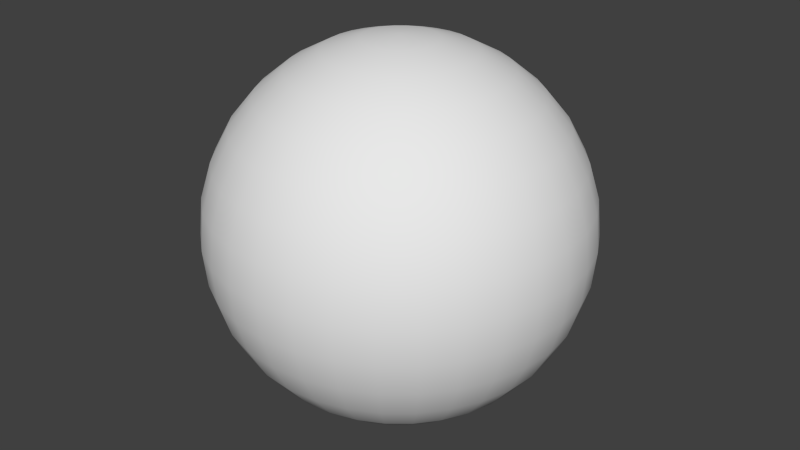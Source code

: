 # Source: HelperSphereSmooth.blend  (saved by Blender 2.75.0; exported with 4.5.12 LTS)
import bpy
from mathutils import Matrix  # noqa: F401  (used for matrix-valued properties, if any)

bpy.ops.wm.read_factory_settings(use_empty=True)
scene = bpy.context.scene
scene.name = 'Helper Sphere Smooth'

# ---- collections
col_collection_1 = bpy.data.collections.new('Collection 1'); scene.collection.children.link(col_collection_1)

# ---- materials (node trees are filled in below, after node groups)
mat_spheremat = bpy.data.materials.new('SphereMat')
mat_spheremat.alpha_threshold = 0.0
mat_spheremat.use_transparent_shadow = False
mat_spheremat.roughness = 0.5

# ---- material node trees

# ---- world
world_world = bpy.data.worlds.new('World'); scene.world = world_world
world_world.color = (0.05088, 0.05088, 0.05088)
world_world.use_sun_shadow = False
world_world.sun_shadow_jitter_overblur = 0.0
world_world.cycles.sampling_method = 'MANUAL'
world_world.cycles.sample_map_resolution = 256

# ---- meshes
me_sphere = bpy.data.meshes.new('Sphere')
me_sphere.from_pydata([(-0.9755, 0.0, 4.904), (-1.913, 0.0, 4.619), (-2.778, 0.0, 4.157), (-3.536, 0.0, 3.536), (-4.157, 0.0, 2.778), (-4.619, 0.0, 1.913), (-4.904, 0.0, 0.9755), (-5.0, 0.0, 3.775e-07), (-4.904, 0.0, -0.9755), (-4.619, 0.0, -1.913), (-4.157, 0.0, -2.778), (-3.536, 0.0, -3.536), (-2.778, 0.0, -4.157), (-1.913, 0.0, -4.619), (-0.9755, 0.0, -4.904), (-0.9567, 0.1903, 4.904), (-1.877, 0.3733, 4.619), (-2.724, 0.5419, 4.157), (-3.468, 0.6897, 3.536), (-4.077, 0.8111, 2.778), (-4.531, 0.9012, 1.913), (-4.81, 0.9567, 0.9755), (-4.904, 0.9755, 3.775e-07), (-4.81, 0.9567, -0.9755), (-4.531, 0.9012, -1.913), (-4.077, 0.8111, -2.778), (-3.468, 0.6897, -3.536), (-2.724, 0.5419, -4.157), (-1.877, 0.3733, -4.619), (-0.9567, 0.1903, -4.904), (-0.9012, 0.3733, 4.904), (-1.768, 0.7322, 4.619), (-2.566, 1.063, 4.157), (-3.266, 1.353, 3.536), (-3.841, 1.591, 2.778), (-4.268, 1.768, 1.913), (-4.531, 1.877, 0.9755), (-4.619, 1.913, 3.775e-07), (-4.531, 1.877, -0.9755), (-4.268, 1.768, -1.913), (-3.841, 1.591, -2.778), (-3.266, 1.353, -3.536), (-2.566, 1.063, -4.157), (-1.768, 0.7322, -4.619), (-0.9012, 0.3733, -4.904), (-0.8111, 0.5419, 4.904), (-1.591, 1.063, 4.619), (-2.31, 1.543, 4.157), (-2.94, 1.964, 3.536), (-3.457, 2.31, 2.778), (-3.841, 2.566, 1.913), (-4.077, 2.724, 0.9755), (-4.157, 2.778, 3.775e-07), (-4.077, 2.724, -0.9755), (-3.841, 2.566, -1.913), (-3.457, 2.31, -2.778), (-2.94, 1.964, -3.536), (-2.31, 1.543, -4.157), (-1.591, 1.063, -4.619), (-0.8111, 0.5419, -4.904), (-0.6897, 0.6897, 4.904), (-1.353, 1.353, 4.619), (-1.964, 1.964, 4.157), (-2.5, 2.5, 3.536), (-2.94, 2.94, 2.778), (-3.266, 3.266, 1.913), (-3.468, 3.468, 0.9755), (-3.536, 3.536, 3.775e-07), (-3.468, 3.468, -0.9755), (-3.266, 3.266, -1.913), (-2.94, 2.94, -2.778), (-2.5, 2.5, -3.536), (-1.964, 1.964, -4.157), (-1.353, 1.353, -4.619), (-0.6897, 0.6897, -4.904), (-0.5419, 0.8111, 4.904), (-1.063, 1.591, 4.619), (-1.543, 2.31, 4.157), (-1.964, 2.94, 3.536), (-2.31, 3.457, 2.778), (-2.566, 3.841, 1.913), (-2.724, 4.077, 0.9755), (-2.778, 4.157, 3.775e-07), (-2.724, 4.077, -0.9755), (-2.566, 3.841, -1.913), (-2.31, 3.457, -2.778), (-1.964, 2.94, -3.536), (-1.543, 2.31, -4.157), (-1.063, 1.591, -4.619), (-0.5419, 0.8111, -4.904), (-0.3733, 0.9012, 4.904), (-0.7322, 1.768, 4.619), (-1.063, 2.566, 4.157), (-1.353, 3.266, 3.536), (-1.591, 3.841, 2.778), (-1.768, 4.268, 1.913), (-1.877, 4.531, 0.9755), (-1.913, 4.619, 3.775e-07), (-1.877, 4.531, -0.9755), (-1.768, 4.268, -1.913), (-1.591, 3.841, -2.778), (-1.353, 3.266, -3.536), (-1.063, 2.566, -4.157), (-0.7322, 1.768, -4.619), (-0.3733, 0.9012, -4.904), (-0.1903, 0.9567, 4.904), (-0.3733, 1.877, 4.619), (-0.5419, 2.724, 4.157), (-0.6897, 3.468, 3.536), (-0.8111, 4.077, 2.778), (-0.9012, 4.531, 1.913), (-0.9567, 4.81, 0.9755), (-0.9754, 4.904, 3.775e-07), (-0.9567, 4.81, -0.9755), (-0.9012, 4.531, -1.913), (-0.8111, 4.077, -2.778), (-0.6897, 3.468, -3.536), (-0.5419, 2.724, -4.157), (-0.3733, 1.877, -4.619), (-0.1903, 0.9567, -4.904), (1.633e-06, 0.9755, 4.904), (1.596e-06, 1.913, 4.619), (1.559e-06, 2.778, 4.157), (1.596e-06, 3.536, 3.536), (1.67e-06, 4.157, 2.778), (1.372e-06, 4.619, 1.913), (1.968e-06, 4.904, 0.9755), (1.894e-06, 5.0, 3.775e-07), (1.968e-06, 4.904, -0.9755), (1.149e-06, 4.619, -1.913), (1.67e-06, 4.157, -2.778), (1.596e-06, 3.536, -3.536), (1.708e-06, 2.778, -4.157), (1.521e-06, 1.913, -4.619), (1.54e-06, 0.9755, -4.904), (0.1903, 0.9567, 4.904), (0.3733, 1.877, 4.619), (0.5419, 2.724, 4.157), (0.6898, 3.468, 3.536), (0.8111, 4.077, 2.778), (0.9012, 4.531, 1.913), (0.9567, 4.81, 0.9755), (0.9755, 4.904, 3.775e-07), (0.9567, 4.81, -0.9755), (0.9012, 4.531, -1.913), (0.8111, 4.077, -2.778), (0.6898, 3.468, -3.536), (0.5419, 2.724, -4.157), (0.3733, 1.877, -4.619), (0.1903, 0.9567, -4.904), (0.3733, 0.9012, 4.904), (0.7322, 1.768, 4.619), (1.063, 2.566, 4.157), (1.353, 3.266, 3.536), (1.591, 3.841, 2.778), (1.768, 4.268, 1.913), (1.877, 4.531, 0.9755), (1.913, 4.619, 3.775e-07), (1.877, 4.531, -0.9755), (1.768, 4.268, -1.913), (1.591, 3.841, -2.778), (1.353, 3.266, -3.536), (1.063, 2.566, -4.157), (0.7322, 1.768, -4.619), (0.3733, 0.9012, -4.904), (0.5419, 0.8111, 4.904), (1.063, 1.591, 4.619), (1.543, 2.31, 4.157), (1.964, 2.94, 3.536), (2.31, 3.457, 2.778), (2.566, 3.841, 1.913), (2.724, 4.077, 0.9755), (2.778, 4.157, 3.775e-07), (2.724, 4.077, -0.9755), (2.566, 3.841, -1.913), (2.31, 3.457, -2.778), (1.964, 2.94, -3.536), (1.543, 2.31, -4.157), (1.063, 1.591, -4.619), (0.5419, 0.8111, -4.904), (0.6898, 0.6897, 4.904), (1.353, 1.353, 4.619), (1.964, 1.964, 4.157), (2.5, 2.5, 3.536), (2.94, 2.94, 2.778), (3.266, 3.266, 1.913), (3.468, 3.468, 0.9755), (3.536, 3.536, 3.775e-07), (3.468, 3.468, -0.9755), (3.266, 3.266, -1.913), (2.94, 2.94, -2.778), (2.5, 2.5, -3.536), (1.964, 1.964, -4.157), (1.353, 1.353, -4.619), (0.6898, 0.6897, -4.904), (0.8111, 0.5419, 4.904), (1.591, 1.063, 4.619), (2.31, 1.543, 4.157), (2.94, 1.964, 3.536), (3.457, 2.31, 2.778), (3.841, 2.566, 1.913), (4.077, 2.724, 0.9755), (4.157, 2.778, 3.775e-07), (4.077, 2.724, -0.9755), (3.841, 2.566, -1.913), (3.457, 2.31, -2.778), (2.94, 1.964, -3.536), (2.31, 1.543, -4.157), (1.591, 1.063, -4.619), (0.8111, 0.5419, -4.904), (0.9012, 0.3733, 4.904), (1.768, 0.7322, 4.619), (2.566, 1.063, 4.157), (3.266, 1.353, 3.536), (3.841, 1.591, 2.778), (4.268, 1.768, 1.913), (4.531, 1.877, 0.9755), (4.619, 1.913, 3.775e-07), (4.531, 1.877, -0.9755), (4.268, 1.768, -1.913), (3.841, 1.591, -2.778), (3.266, 1.353, -3.536), (2.566, 1.063, -4.157), (1.768, 0.7322, -4.619), (0.9012, 0.3733, -4.904), (0.9567, 0.1903, 4.904), (1.877, 0.3733, 4.619), (2.724, 0.5419, 4.157), (3.468, 0.6897, 3.536), (4.077, 0.8111, 2.778), (4.531, 0.9012, 1.913), (4.81, 0.9567, 0.9755), (4.904, 0.9755, 3.775e-07), (4.81, 0.9567, -0.9755), (4.531, 0.9012, -1.913), (4.077, 0.8111, -2.778), (3.468, 0.6897, -3.536), (2.724, 0.5419, -4.157), (1.877, 0.3733, -4.619), (0.9567, 0.1903, -4.904), (0.9755, -3.606e-08, 4.904), (1.913, 2.061e-07, 4.619), (2.778, 1.316e-07, 4.157), (3.536, -1.292e-07, 3.536), (4.157, -4.272e-07, 2.778), (4.619, 3.178e-07, 1.913), (4.904, -4.272e-07, 0.9755), (5.0, -5.017e-07, 3.775e-07), (4.904, -4.272e-07, -0.9755), (4.619, 3.178e-07, -1.913), (4.157, -4.272e-07, -2.778), (3.536, -1.292e-07, -3.536), (2.778, -5.469e-08, -4.157), (1.913, 1.982e-08, -4.619), (0.9755, 1.982e-08, -4.904), (0.9567, -0.1903, 4.904), (1.877, -0.3733, 4.619), (2.724, -0.5419, 4.157), (3.468, -0.6897, 3.536), (4.077, -0.8111, 2.778), (4.531, -0.9012, 1.913), (4.81, -0.9567, 0.9755), (4.904, -0.9755, 3.775e-07), (4.81, -0.9567, -0.9755), (4.531, -0.9012, -1.913), (4.077, -0.8111, -2.778), (3.468, -0.6897, -3.536), (2.724, -0.5419, -4.157), (1.877, -0.3733, -4.619), (0.9567, -0.1903, -4.904), (0.9012, -0.3733, 4.904), (1.768, -0.7322, 4.619), (2.566, -1.063, 4.157), (3.266, -1.353, 3.536), (3.841, -1.591, 2.778), (4.268, -1.768, 1.913), (4.531, -1.877, 0.9755), (4.619, -1.913, 3.775e-07), (4.531, -1.877, -0.9755), (4.268, -1.768, -1.913), (3.841, -1.591, -2.778), (3.266, -1.353, -3.536), (2.566, -1.063, -4.157), (1.768, -0.7322, -4.619), (0.9012, -0.3733, -4.904), (0.8111, -0.5419, 4.904), (1.591, -1.063, 4.619), (2.31, -1.543, 4.157), (2.94, -1.964, 3.536), (3.457, -2.31, 2.778), (3.841, -2.566, 1.913), (4.077, -2.724, 0.9755), (4.157, -2.778, 3.775e-07), (4.077, -2.724, -0.9755), (3.841, -2.566, -1.913), (3.457, -2.31, -2.778), (2.94, -1.964, -3.536), (2.31, -1.543, -4.157), (1.591, -1.063, -4.619), (0.8111, -0.5419, -4.904), (0.6898, -0.6897, 4.904), (1.353, -1.353, 4.619), (1.964, -1.964, 4.157), (2.5, -2.5, 3.536), (2.94, -2.94, 2.778), (3.266, -3.266, 1.913), (3.468, -3.468, 0.9755), (3.536, -3.536, 3.775e-07), (3.468, -3.468, -0.9755), (3.266, -3.266, -1.913), (2.94, -2.94, -2.778), (2.5, -2.5, -3.536), (1.964, -1.964, -4.157), (1.353, -1.353, -4.619), (0.6897, -0.6897, -4.904), (0.5419, -0.8111, 4.904), (1.063, -1.591, 4.619), (1.543, -2.31, 4.157), (1.964, -2.94, 3.536), (2.31, -3.457, 2.778), (2.566, -3.841, 1.913), (2.724, -4.077, 0.9755), (2.778, -4.157, 3.775e-07), (2.724, -4.077, -0.9755), (2.566, -3.841, -1.913), (2.31, -3.457, -2.778), (1.964, -2.94, -3.536), (1.543, -2.31, -4.157), (1.063, -1.591, -4.619), (0.5419, -0.8111, -4.904), (1.629e-06, 0.0, -5.0), (0.3733, -0.9012, 4.904), (0.7322, -1.768, 4.619), (1.063, -2.566, 4.157), (1.353, -3.266, 3.536), (1.591, -3.841, 2.778), (1.768, -4.268, 1.913), (1.877, -4.531, 0.9755), (1.913, -4.619, 3.775e-07), (1.877, -4.531, -0.9755), (1.768, -4.268, -1.913), (1.591, -3.841, -2.778), (1.353, -3.266, -3.536), (1.063, -2.566, -4.157), (0.7322, -1.768, -4.619), (0.3733, -0.9012, -4.904), (0.1903, -0.9567, 4.904), (0.3733, -1.877, 4.619), (0.5419, -2.724, 4.157), (0.6897, -3.468, 3.536), (0.8111, -4.077, 2.778), (0.9012, -4.531, 1.913), (0.9567, -4.81, 0.9755), (0.9755, -4.904, 3.775e-07), (0.9567, -4.81, -0.9755), (0.9012, -4.531, -1.913), (0.8111, -4.077, -2.778), (0.6897, -3.468, -3.536), (0.5419, -2.724, -4.157), (0.3733, -1.877, -4.619), (0.1903, -0.9567, -4.904), (1.559e-06, -0.9755, 4.904), (1.41e-06, -1.913, 4.619), (1.41e-06, -2.778, 4.157), (9.254e-07, -3.536, 3.536), (7.019e-07, -4.157, 2.778), (1.596e-06, -4.619, 1.913), (4.783e-07, -4.904, 0.9755), (7.019e-07, -5.0, 3.775e-07), (4.783e-07, -4.904, -0.9755), (1.596e-06, -4.619, -1.913), (7.019e-07, -4.157, -2.778), (9.254e-07, -3.536, -3.536), (1.298e-06, -2.778, -4.157), (1.261e-06, -1.913, -4.619), (1.577e-06, -0.9755, -4.904), (-0.1903, -0.9567, 4.904), (-0.3733, -1.877, 4.619), (-0.5419, -2.724, 4.157), (-0.6897, -3.468, 3.536), (-0.8111, -4.077, 2.778), (-0.9012, -4.531, 1.913), (-0.9567, -4.81, 0.9755), (-0.9755, -4.904, 3.775e-07), (-0.9567, -4.81, -0.9755), (-0.9012, -4.531, -1.913), (-0.8111, -4.077, -2.778), (-0.6897, -3.468, -3.536), (-0.5419, -2.724, -4.157), (-0.3733, -1.877, -4.619), (-0.1903, -0.9567, -4.904), (-0.3733, -0.9012, 4.904), (-0.7322, -1.768, 4.619), (-1.063, -2.566, 4.157), (-1.353, -3.266, 3.536), (-1.591, -3.841, 2.778), (-1.768, -4.268, 1.913), (-1.877, -4.531, 0.9755), (-1.913, -4.619, 3.775e-07), (-1.877, -4.531, -0.9755), (-1.768, -4.268, -1.913), (-1.591, -3.841, -2.778), (-1.353, -3.266, -3.536), (-1.063, -2.566, -4.157), (-0.7322, -1.768, -4.619), (-0.3733, -0.9012, -4.904), (-0.5419, -0.8111, 4.904), (-1.063, -1.591, 4.619), (-1.543, -2.31, 4.157), (-1.964, -2.94, 3.536), (-2.31, -3.457, 2.778), (-2.566, -3.841, 1.913), (-2.724, -4.077, 0.9755), (-2.778, -4.157, 3.775e-07), (-2.724, -4.077, -0.9755), (-2.566, -3.841, -1.913), (-2.31, -3.457, -2.778), (-1.964, -2.94, -3.536), (-1.543, -2.31, -4.157), (-1.063, -1.591, -4.619), (-0.5419, -0.8111, -4.904), (-0.6897, -0.6897, 4.904), (-1.353, -1.353, 4.619), (-1.964, -1.964, 4.157), (-2.5, -2.5, 3.536), (-2.94, -2.94, 2.778), (-3.266, -3.266, 1.913), (-3.468, -3.468, 0.9755), (-3.536, -3.536, 3.775e-07), (-3.468, -3.468, -0.9755), (-3.266, -3.266, -1.913), (-2.94, -2.94, -2.778), (-2.5, -2.5, -3.536), (-1.964, -1.964, -4.157), (-1.353, -1.353, -4.619), (-0.6897, -0.6897, -4.904), (-0.8111, -0.5419, 4.904), (-1.591, -1.063, 4.619), (-2.31, -1.543, 4.157), (-2.94, -1.964, 3.536), (-3.457, -2.31, 2.778), (-3.841, -2.566, 1.913), (-4.077, -2.724, 0.9755), (-4.157, -2.778, 3.775e-07), (-4.077, -2.724, -0.9755), (-3.841, -2.566, -1.913), (-3.457, -2.31, -2.778), (-2.94, -1.964, -3.536), (-2.31, -1.543, -4.157), (-1.591, -1.063, -4.619), (-0.8111, -0.5419, -4.904), (1.24e-07, -6.235e-07, 5.0), (-0.9012, -0.3733, 4.904), (-1.768, -0.7322, 4.619), (-2.566, -1.063, 4.157), (-3.266, -1.353, 3.536), (-3.841, -1.591, 2.778), (-4.268, -1.768, 1.913), (-4.531, -1.877, 0.9755), (-4.619, -1.913, 3.775e-07), (-4.531, -1.877, -0.9755), (-4.268, -1.768, -1.913), (-3.841, -1.591, -2.778), (-3.266, -1.353, -3.536), (-2.566, -1.063, -4.157), (-1.768, -0.7322, -4.619), (-0.9012, -0.3733, -4.904), (-0.9567, -0.1903, 4.904), (-1.877, -0.3733, 4.619), (-2.724, -0.5419, 4.157), (-3.468, -0.6897, 3.536), (-4.077, -0.8111, 2.778), (-4.531, -0.9012, 1.913), (-4.81, -0.9567, 0.9755), (-4.904, -0.9754, 3.775e-07), (-4.81, -0.9567, -0.9755), (-4.531, -0.9012, -1.913), (-4.077, -0.8111, -2.778), (-3.468, -0.6897, -3.536), (-2.724, -0.5419, -4.157), (-1.877, -0.3733, -4.619), (-0.9567, -0.1903, -4.904)], [], [(12, 11, 26, 27), (5, 4, 19, 20), (13, 12, 27, 28), (6, 5, 20, 21), (14, 13, 28, 29), (7, 6, 21, 22), (8, 7, 22, 23), (1, 0, 15, 16), (9, 8, 23, 24), (2, 1, 16, 17), (10, 9, 24, 25), (3, 2, 17, 18), (11, 10, 25, 26), (4, 3, 18, 19), (26, 25, 40, 41), (19, 18, 33, 34), (27, 26, 41, 42), (20, 19, 34, 35), (28, 27, 42, 43), (21, 20, 35, 36), (29, 28, 43, 44), (22, 21, 36, 37), (23, 22, 37, 38), (16, 15, 30, 31), (24, 23, 38, 39), (17, 16, 31, 32), (25, 24, 39, 40), (18, 17, 32, 33), (38, 37, 52, 53), (31, 30, 45, 46), (39, 38, 53, 54), (32, 31, 46, 47), (40, 39, 54, 55), (33, 32, 47, 48), (41, 40, 55, 56), (34, 33, 48, 49), (42, 41, 56, 57), (35, 34, 49, 50), (43, 42, 57, 58), (36, 35, 50, 51), (44, 43, 58, 59), (37, 36, 51, 52), (49, 48, 63, 64), (57, 56, 71, 72), (50, 49, 64, 65), (58, 57, 72, 73), (51, 50, 65, 66), (59, 58, 73, 74), (52, 51, 66, 67), (53, 52, 67, 68), (46, 45, 60, 61), (54, 53, 68, 69), (47, 46, 61, 62), (55, 54, 69, 70), (48, 47, 62, 63), (56, 55, 70, 71), (68, 67, 82, 83), (61, 60, 75, 76), (69, 68, 83, 84), (62, 61, 76, 77), (70, 69, 84, 85), (63, 62, 77, 78), (71, 70, 85, 86), (64, 63, 78, 79), (72, 71, 86, 87), (65, 64, 79, 80), (73, 72, 87, 88), (66, 65, 80, 81), (74, 73, 88, 89), (67, 66, 81, 82), (87, 86, 101, 102), (80, 79, 94, 95), (88, 87, 102, 103), (81, 80, 95, 96), (89, 88, 103, 104), (82, 81, 96, 97), (83, 82, 97, 98), (76, 75, 90, 91), (84, 83, 98, 99), (77, 76, 91, 92), (85, 84, 99, 100), (78, 77, 92, 93), (86, 85, 100, 101), (79, 78, 93, 94), (91, 90, 105, 106), (99, 98, 113, 114), (92, 91, 106, 107), (100, 99, 114, 115), (93, 92, 107, 108), (101, 100, 115, 116), (94, 93, 108, 109), (102, 101, 116, 117), (95, 94, 109, 110), (103, 102, 117, 118), (96, 95, 110, 111), (104, 103, 118, 119), (97, 96, 111, 112), (98, 97, 112, 113), (110, 109, 124, 125), (118, 117, 132, 133), (111, 110, 125, 126), (119, 118, 133, 134), (112, 111, 126, 127), (113, 112, 127, 128), (106, 105, 120, 121), (114, 113, 128, 129), (107, 106, 121, 122), (115, 114, 129, 130), (108, 107, 122, 123), (116, 115, 130, 131), (109, 108, 123, 124), (117, 116, 131, 132), (129, 128, 143, 144), (122, 121, 136, 137), (130, 129, 144, 145), (123, 122, 137, 138), (131, 130, 145, 146), (124, 123, 138, 139), (132, 131, 146, 147), (125, 124, 139, 140), (133, 132, 147, 148), (126, 125, 140, 141), (134, 133, 148, 149), (127, 126, 141, 142), (128, 127, 142, 143), (121, 120, 135, 136), (148, 147, 162, 163), (141, 140, 155, 156), (149, 148, 163, 164), (142, 141, 156, 157), (143, 142, 157, 158), (136, 135, 150, 151), (144, 143, 158, 159), (137, 136, 151, 152), (145, 144, 159, 160), (138, 137, 152, 153), (146, 145, 160, 161), (139, 138, 153, 154), (147, 146, 161, 162), (140, 139, 154, 155), (160, 159, 174, 175), (153, 152, 167, 168), (161, 160, 175, 176), (154, 153, 168, 169), (162, 161, 176, 177), (155, 154, 169, 170), (163, 162, 177, 178), (156, 155, 170, 171), (164, 163, 178, 179), (157, 156, 171, 172), (158, 157, 172, 173), (151, 150, 165, 166), (159, 158, 173, 174), (152, 151, 166, 167), (179, 178, 193, 194), (172, 171, 186, 187), (173, 172, 187, 188), (166, 165, 180, 181), (174, 173, 188, 189), (167, 166, 181, 182), (175, 174, 189, 190), (168, 167, 182, 183), (176, 175, 190, 191), (169, 168, 183, 184), (177, 176, 191, 192), (170, 169, 184, 185), (178, 177, 192, 193), (171, 170, 185, 186), (183, 182, 197, 198), (191, 190, 205, 206), (184, 183, 198, 199), (192, 191, 206, 207), (185, 184, 199, 200), (193, 192, 207, 208), (186, 185, 200, 201), (194, 193, 208, 209), (187, 186, 201, 202), (188, 187, 202, 203), (181, 180, 195, 196), (189, 188, 203, 204), (182, 181, 196, 197), (190, 189, 204, 205), (202, 201, 216, 217), (203, 202, 217, 218), (196, 195, 210, 211), (204, 203, 218, 219), (197, 196, 211, 212), (205, 204, 219, 220), (198, 197, 212, 213), (206, 205, 220, 221), (199, 198, 213, 214), (207, 206, 221, 222), (200, 199, 214, 215), (208, 207, 222, 223), (201, 200, 215, 216), (209, 208, 223, 224), (221, 220, 235, 236), (214, 213, 228, 229), (222, 221, 236, 237), (215, 214, 229, 230), (223, 222, 237, 238), (216, 215, 230, 231), (224, 223, 238, 239), (217, 216, 231, 232), (218, 217, 232, 233), (211, 210, 225, 226), (219, 218, 233, 234), (212, 211, 226, 227), (220, 219, 234, 235), (213, 212, 227, 228), (233, 232, 247, 248), (226, 225, 240, 241), (234, 233, 248, 249), (227, 226, 241, 242), (235, 234, 249, 250), (228, 227, 242, 243), (236, 235, 250, 251), (229, 228, 243, 244), (237, 236, 251, 252), (230, 229, 244, 245), (238, 237, 252, 253), (231, 230, 245, 246), (239, 238, 253, 254), (232, 231, 246, 247), (244, 243, 258, 259), (252, 251, 266, 267), (245, 244, 259, 260), (253, 252, 267, 268), (246, 245, 260, 261), (254, 253, 268, 269), (247, 246, 261, 262), (248, 247, 262, 263), (241, 240, 255, 256), (249, 248, 263, 264), (242, 241, 256, 257), (250, 249, 264, 265), (243, 242, 257, 258), (251, 250, 265, 266), (263, 262, 277, 278), (256, 255, 270, 271), (264, 263, 278, 279), (257, 256, 271, 272), (265, 264, 279, 280), (258, 257, 272, 273), (266, 265, 280, 281), (259, 258, 273, 274), (267, 266, 281, 282), (260, 259, 274, 275), (268, 267, 282, 283), (261, 260, 275, 276), (269, 268, 283, 284), (262, 261, 276, 277), (282, 281, 296, 297), (275, 274, 289, 290), (283, 282, 297, 298), (276, 275, 290, 291), (284, 283, 298, 299), (277, 276, 291, 292), (278, 277, 292, 293), (271, 270, 285, 286), (279, 278, 293, 294), (272, 271, 286, 287), (280, 279, 294, 295), (273, 272, 287, 288), (281, 280, 295, 296), (274, 273, 288, 289), (294, 293, 308, 309), (287, 286, 301, 302), (295, 294, 309, 310), (288, 287, 302, 303), (296, 295, 310, 311), (289, 288, 303, 304), (297, 296, 311, 312), (290, 289, 304, 305), (298, 297, 312, 313), (291, 290, 305, 306), (299, 298, 313, 314), (292, 291, 306, 307), (293, 292, 307, 308), (286, 285, 300, 301), (313, 312, 327, 328), (306, 305, 320, 321), (314, 313, 328, 329), (307, 306, 321, 322), (308, 307, 322, 323), (301, 300, 315, 316), (309, 308, 323, 324), (302, 301, 316, 317), (310, 309, 324, 325), (303, 302, 317, 318), (311, 310, 325, 326), (304, 303, 318, 319), (312, 311, 326, 327), (305, 304, 319, 320), (317, 316, 332, 333), (325, 324, 340, 341), (318, 317, 333, 334), (326, 325, 341, 342), (319, 318, 334, 335), (327, 326, 342, 343), (320, 319, 335, 336), (328, 327, 343, 344), (321, 320, 336, 337), (329, 328, 344, 345), (322, 321, 337, 338), (323, 322, 338, 339), (316, 315, 331, 332), (324, 323, 339, 340), (337, 336, 351, 352), (345, 344, 359, 360), (338, 337, 352, 353), (339, 338, 353, 354), (332, 331, 346, 347), (340, 339, 354, 355), (333, 332, 347, 348), (341, 340, 355, 356), (334, 333, 348, 349), (342, 341, 356, 357), (335, 334, 349, 350), (343, 342, 357, 358), (336, 335, 350, 351), (344, 343, 358, 359), (356, 355, 370, 371), (349, 348, 363, 364), (357, 356, 371, 372), (350, 349, 364, 365), (358, 357, 372, 373), (351, 350, 365, 366), (359, 358, 373, 374), (352, 351, 366, 367), (360, 359, 374, 375), (353, 352, 367, 368), (354, 353, 368, 369), (347, 346, 361, 362), (355, 354, 369, 370), (348, 347, 362, 363), (375, 374, 389, 390), (368, 367, 382, 383), (369, 368, 383, 384), (362, 361, 376, 377), (370, 369, 384, 385), (363, 362, 377, 378), (371, 370, 385, 386), (364, 363, 378, 379), (372, 371, 386, 387), (365, 364, 379, 380), (373, 372, 387, 388), (366, 365, 380, 381), (374, 373, 388, 389), (367, 366, 381, 382), (379, 378, 393, 394), (387, 386, 401, 402), (380, 379, 394, 395), (388, 387, 402, 403), (381, 380, 395, 396), (389, 388, 403, 404), (382, 381, 396, 397), (390, 389, 404, 405), (383, 382, 397, 398), (384, 383, 398, 399), (377, 376, 391, 392), (385, 384, 399, 400), (378, 377, 392, 393), (386, 385, 400, 401), (398, 397, 412, 413), (399, 398, 413, 414), (392, 391, 406, 407), (400, 399, 414, 415), (393, 392, 407, 408), (401, 400, 415, 416), (394, 393, 408, 409), (402, 401, 416, 417), (395, 394, 409, 410), (403, 402, 417, 418), (396, 395, 410, 411), (404, 403, 418, 419), (397, 396, 411, 412), (405, 404, 419, 420), (417, 416, 431, 432), (410, 409, 424, 425), (418, 417, 432, 433), (411, 410, 425, 426), (419, 418, 433, 434), (412, 411, 426, 427), (420, 419, 434, 435), (413, 412, 427, 428), (414, 413, 428, 429), (407, 406, 421, 422), (415, 414, 429, 430), (408, 407, 422, 423), (416, 415, 430, 431), (409, 408, 423, 424), (429, 428, 443, 444), (422, 421, 436, 437), (430, 429, 444, 445), (423, 422, 437, 438), (431, 430, 445, 446), (424, 423, 438, 439), (432, 431, 446, 447), (425, 424, 439, 440), (433, 432, 447, 448), (426, 425, 440, 441), (434, 433, 448, 449), (427, 426, 441, 442), (435, 434, 449, 450), (428, 427, 442, 443), (448, 447, 463, 464), (441, 440, 456, 457), (449, 448, 464, 465), (442, 441, 457, 458), (450, 449, 465, 466), (443, 442, 458, 459), (444, 443, 459, 460), (437, 436, 452, 453), (445, 444, 460, 461), (438, 437, 453, 454), (446, 445, 461, 462), (439, 438, 454, 455), (447, 446, 462, 463), (440, 439, 455, 456), (453, 452, 467, 468), (461, 460, 475, 476), (454, 453, 468, 469), (462, 461, 476, 477), (455, 454, 469, 470), (463, 462, 477, 478), (456, 455, 470, 471), (464, 463, 478, 479), (457, 456, 471, 472), (465, 464, 479, 480), (458, 457, 472, 473), (466, 465, 480, 481), (459, 458, 473, 474), (460, 459, 474, 475), (0, 451, 15), (330, 14, 29), (15, 451, 30), (330, 29, 44), (30, 451, 45), (330, 44, 59), (45, 451, 60), (330, 59, 74), (60, 451, 75), (330, 74, 89), (75, 451, 90), (330, 89, 104), (90, 451, 105), (330, 104, 119), (105, 451, 120), (330, 119, 134), (120, 451, 135), (330, 134, 149), (135, 451, 150), (330, 149, 164), (150, 451, 165), (330, 164, 179), (165, 451, 180), (330, 179, 194), (180, 451, 195), (330, 194, 209), (195, 451, 210), (330, 209, 224), (210, 451, 225), (330, 224, 239), (225, 451, 240), (330, 239, 254), (240, 451, 255), (330, 254, 269), (255, 451, 270), (330, 269, 284), (270, 451, 285), (330, 284, 299), (285, 451, 300), (330, 299, 314), (300, 451, 315), (330, 314, 329), (315, 451, 331), (330, 329, 345), (331, 451, 346), (330, 345, 360), (346, 451, 361), (330, 360, 375), (361, 451, 376), (330, 375, 390), (376, 451, 391), (330, 390, 405), (391, 451, 406), (330, 405, 420), (406, 451, 421), (330, 420, 435), (330, 435, 450), (421, 451, 436), (436, 451, 452), (330, 450, 466), (452, 451, 467), (330, 466, 481), (472, 471, 4, 5), (480, 479, 12, 13), (473, 472, 5, 6), (481, 480, 13, 14), (474, 473, 6, 7), (467, 451, 0), (330, 481, 14), (475, 474, 7, 8), (468, 467, 0, 1), (476, 475, 8, 9), (469, 468, 1, 2), (477, 476, 9, 10), (470, 469, 2, 3), (478, 477, 10, 11), (471, 470, 3, 4), (479, 478, 11, 12)])
me_sphere.polygons.foreach_set('use_smooth', [True] * 512)
_uv = me_sphere.uv_layers.new(name='UVMap')
_uv.uv.foreach_set('vector', [0.4259, 0.2428, 0.3982, 0.2401, 0.4021, 0.22, 0.4287, 0.2281, 0.3377, 0.7028, 0.3694, 0.7123, 0.3646, 0.7378, 0.3317, 0.7346, 0.4519, 0.2454, 0.4259, 0.2428, 0.4287, 0.2281, 0.4537, 0.2357, 0.3018, 0.6922, 0.3377, 0.7028, 0.3317, 0.7346, 0.2943, 0.731, 0.4769, 0.2477, 0.4519, 0.2454, 0.4537, 0.2357, 0.4779, 0.2429, 0.2591, 0.6795, 0.3018, 0.6922, 0.2943, 0.731, 0.2501, 0.7266, 0.2959, 0.2294, 0.2502, 0.2246, 0.2603, 0.1757, 0.3041, 0.1894, 0.4494, 0.7362, 0.4735, 0.7433, 0.4726, 0.748, 0.4476, 0.7458, 0.3345, 0.2335, 0.2959, 0.2294, 0.3041, 0.1894, 0.341, 0.201, 0.4244, 0.7288, 0.4494, 0.7362, 0.4476, 0.7458, 0.4217, 0.7434, 0.3682, 0.237, 0.3345, 0.2335, 0.341, 0.201, 0.3733, 0.2111, 0.398, 0.7209, 0.4244, 0.7288, 0.4217, 0.7434, 0.3943, 0.7407, 0.3982, 0.2401, 0.3682, 0.237, 0.3733, 0.2111, 0.4021, 0.22, 0.3694, 0.7123, 0.398, 0.7209, 0.3943, 0.7407, 0.3646, 0.7378, 0.4021, 0.22, 0.3733, 0.2111, 0.3834, 0.1867, 0.4099, 0.2011, 0.3646, 0.7378, 0.3943, 0.7407, 0.3944, 0.7609, 0.3648, 0.7638, 0.4287, 0.2281, 0.4021, 0.22, 0.4099, 0.2011, 0.4344, 0.2143, 0.3317, 0.7346, 0.3646, 0.7378, 0.3648, 0.7638, 0.3318, 0.767, 0.4537, 0.2357, 0.4287, 0.2281, 0.4344, 0.2143, 0.4574, 0.2266, 0.2943, 0.731, 0.3317, 0.7346, 0.3318, 0.767, 0.2943, 0.7705, 0.4779, 0.2429, 0.4537, 0.2357, 0.4574, 0.2266, 0.4797, 0.2384, 0.2501, 0.7266, 0.2943, 0.731, 0.2943, 0.7705, 0.2501, 0.7747, 0.3041, 0.1894, 0.2603, 0.1757, 0.2798, 0.1298, 0.3199, 0.1519, 0.4476, 0.7458, 0.4726, 0.748, 0.4726, 0.7529, 0.4477, 0.7555, 0.341, 0.201, 0.3041, 0.1894, 0.3199, 0.1519, 0.3538, 0.1705, 0.4217, 0.7434, 0.4476, 0.7458, 0.4477, 0.7555, 0.4218, 0.7582, 0.3733, 0.2111, 0.341, 0.201, 0.3538, 0.1705, 0.3834, 0.1867, 0.3943, 0.7407, 0.4217, 0.7434, 0.4218, 0.7582, 0.3944, 0.7609, 0.3199, 0.1519, 0.2798, 0.1298, 0.3078, 0.08883, 0.3428, 0.1183, 0.4477, 0.7555, 0.4726, 0.7529, 0.4736, 0.7577, 0.4496, 0.7651, 0.3538, 0.1705, 0.3199, 0.1519, 0.3428, 0.1183, 0.3723, 0.1432, 0.4218, 0.7582, 0.4477, 0.7555, 0.4496, 0.7651, 0.4248, 0.7727, 0.3834, 0.1867, 0.3538, 0.1705, 0.3723, 0.1432, 0.3981, 0.1648, 0.3944, 0.7609, 0.4218, 0.7582, 0.4248, 0.7727, 0.3985, 0.7807, 0.4099, 0.2011, 0.3834, 0.1867, 0.3981, 0.1648, 0.4212, 0.1842, 0.3648, 0.7638, 0.3944, 0.7609, 0.3985, 0.7807, 0.3699, 0.7893, 0.4344, 0.2143, 0.4099, 0.2011, 0.4212, 0.1842, 0.4426, 0.2018, 0.3318, 0.767, 0.3648, 0.7638, 0.3699, 0.7893, 0.3382, 0.7987, 0.4574, 0.2266, 0.4344, 0.2143, 0.4426, 0.2018, 0.4628, 0.2184, 0.2943, 0.7705, 0.3318, 0.767, 0.3382, 0.7987, 0.302, 0.8094, 0.4797, 0.2384, 0.4574, 0.2266, 0.4628, 0.2184, 0.4824, 0.2343, 0.2501, 0.7747, 0.2943, 0.7705, 0.302, 0.8094, 0.2593, 0.822, 0.3699, 0.7893, 0.3985, 0.7807, 0.4063, 0.7994, 0.3799, 0.8133, 0.4426, 0.2018, 0.4212, 0.1842, 0.4357, 0.1697, 0.4532, 0.1912, 0.3382, 0.7987, 0.3699, 0.7893, 0.3799, 0.8133, 0.3506, 0.8287, 0.4628, 0.2184, 0.4426, 0.2018, 0.4532, 0.1912, 0.4697, 0.2114, 0.302, 0.8094, 0.3382, 0.7987, 0.3506, 0.8287, 0.317, 0.8462, 0.4824, 0.2343, 0.4628, 0.2184, 0.4697, 0.2114, 0.4858, 0.2308, 0.2593, 0.822, 0.302, 0.8094, 0.317, 0.8462, 0.2774, 0.8668, 0.3428, 0.1183, 0.3078, 0.08883, 0.3433, 0.05423, 0.3717, 0.08987, 0.4496, 0.7651, 0.4736, 0.7577, 0.4755, 0.7621, 0.4535, 0.7741, 0.3723, 0.1432, 0.3428, 0.1183, 0.3717, 0.08987, 0.3957, 0.12, 0.4248, 0.7727, 0.4496, 0.7651, 0.4535, 0.7741, 0.4306, 0.7864, 0.3981, 0.1648, 0.3723, 0.1432, 0.3957, 0.12, 0.4167, 0.1462, 0.3985, 0.7807, 0.4248, 0.7727, 0.4306, 0.7864, 0.4063, 0.7994, 0.4212, 0.1842, 0.3981, 0.1648, 0.4167, 0.1462, 0.4357, 0.1697, 0.3717, 0.08987, 0.3433, 0.05423, 0.3848, 0.0273, 0.4056, 0.06772, 0.4535, 0.7741, 0.4755, 0.7621, 0.4783, 0.7662, 0.459, 0.7822, 0.3957, 0.12, 0.3717, 0.08987, 0.4056, 0.06772, 0.4232, 0.1019, 0.4306, 0.7864, 0.4535, 0.7741, 0.459, 0.7822, 0.4389, 0.7987, 0.4167, 0.1462, 0.3957, 0.12, 0.4232, 0.1019, 0.4387, 0.1317, 0.4063, 0.7994, 0.4306, 0.7864, 0.4389, 0.7987, 0.4176, 0.8161, 0.4357, 0.1697, 0.4167, 0.1462, 0.4387, 0.1317, 0.4526, 0.1584, 0.3799, 0.8133, 0.4063, 0.7994, 0.4176, 0.8161, 0.3944, 0.8349, 0.4532, 0.1912, 0.4357, 0.1697, 0.4526, 0.1584, 0.4656, 0.1829, 0.3506, 0.8287, 0.3799, 0.8133, 0.3944, 0.8349, 0.3685, 0.8557, 0.4697, 0.2114, 0.4532, 0.1912, 0.4656, 0.1829, 0.4779, 0.2059, 0.317, 0.8462, 0.3506, 0.8287, 0.3685, 0.8557, 0.3389, 0.8795, 0.4858, 0.2308, 0.4697, 0.2114, 0.4779, 0.2059, 0.4898, 0.2281, 0.2774, 0.8668, 0.317, 0.8462, 0.3389, 0.8795, 0.304, 0.9074, 0.4656, 0.1829, 0.4526, 0.1584, 0.4714, 0.1506, 0.4793, 0.1772, 0.3685, 0.8557, 0.3944, 0.8349, 0.4128, 0.8534, 0.3914, 0.8788, 0.4779, 0.2059, 0.4656, 0.1829, 0.4793, 0.1772, 0.4869, 0.2021, 0.3389, 0.8795, 0.3685, 0.8557, 0.3914, 0.8788, 0.3669, 0.9079, 0.4898, 0.2281, 0.4779, 0.2059, 0.4869, 0.2021, 0.4943, 0.2262, 0.304, 0.9074, 0.3389, 0.8795, 0.3669, 0.9079, 0.338, 0.9422, 0.4056, 0.06772, 0.3848, 0.0273, 0.4306, 0.009048, 0.4431, 0.05266, 0.459, 0.7822, 0.4783, 0.7662, 0.4817, 0.7696, 0.4659, 0.7891, 0.4232, 0.1019, 0.4056, 0.06772, 0.4431, 0.05266, 0.4537, 0.08955, 0.4389, 0.7987, 0.459, 0.7822, 0.4659, 0.7891, 0.4494, 0.8092, 0.4387, 0.1317, 0.4232, 0.1019, 0.4537, 0.08955, 0.463, 0.1218, 0.4176, 0.8161, 0.4389, 0.7987, 0.4494, 0.8092, 0.4319, 0.8304, 0.4526, 0.1584, 0.4387, 0.1317, 0.463, 0.1218, 0.4714, 0.1506, 0.3944, 0.8349, 0.4176, 0.8161, 0.4319, 0.8304, 0.4128, 0.8534, 0.4659, 0.7891, 0.4817, 0.7696, 0.4858, 0.7722, 0.4741, 0.7945, 0.4537, 0.08955, 0.4431, 0.05266, 0.4827, 0.04521, 0.4859, 0.08339, 0.4494, 0.8092, 0.4659, 0.7891, 0.4741, 0.7945, 0.4618, 0.8174, 0.463, 0.1218, 0.4537, 0.08955, 0.4859, 0.08339, 0.4887, 0.1167, 0.4319, 0.8304, 0.4494, 0.8092, 0.4618, 0.8174, 0.4487, 0.8417, 0.4714, 0.1506, 0.463, 0.1218, 0.4887, 0.1167, 0.4914, 0.1467, 0.4128, 0.8534, 0.4319, 0.8304, 0.4487, 0.8417, 0.4344, 0.8679, 0.4793, 0.1772, 0.4714, 0.1506, 0.4914, 0.1467, 0.494, 0.1742, 0.3914, 0.8788, 0.4128, 0.8534, 0.4344, 0.8679, 0.4184, 0.8971, 0.4869, 0.2021, 0.4793, 0.1772, 0.494, 0.1742, 0.4965, 0.2002, 0.3669, 0.9079, 0.3914, 0.8788, 0.4184, 0.8971, 0.4, 0.9304, 0.4943, 0.2262, 0.4869, 0.2021, 0.4965, 0.2002, 0.4991, 0.2252, 0.338, 0.9422, 0.3669, 0.9079, 0.4, 0.9304, 0.3782, 0.9698, 0.4431, 0.05266, 0.4306, 0.009048, 0.479, 9.996e-05, 0.4827, 0.04521, 0.4184, 0.8971, 0.4344, 0.8679, 0.4585, 0.878, 0.4484, 0.9098, 0.4965, 0.2002, 0.494, 0.1742, 0.5089, 0.1742, 0.5063, 0.2001, 0.4, 0.9304, 0.4184, 0.8971, 0.4484, 0.9098, 0.4368, 0.9461, 0.4991, 0.2252, 0.4965, 0.2002, 0.5063, 0.2001, 0.504, 0.2252, 0.3782, 0.9698, 0.4, 0.9304, 0.4368, 0.9461, 0.4231, 0.989, 0.4827, 0.04521, 0.479, 9.996e-05, 0.5281, 0.0007491, 0.523, 0.04564, 0.4741, 0.7945, 0.4858, 0.7722, 0.4903, 0.7741, 0.4831, 0.7981, 0.4859, 0.08339, 0.4827, 0.04521, 0.523, 0.04564, 0.5187, 0.08363, 0.4618, 0.8174, 0.4741, 0.7945, 0.4831, 0.7981, 0.4756, 0.8231, 0.4887, 0.1167, 0.4859, 0.08339, 0.5187, 0.08363, 0.515, 0.1168, 0.4487, 0.8417, 0.4618, 0.8174, 0.4756, 0.8231, 0.4675, 0.8494, 0.4914, 0.1467, 0.4887, 0.1167, 0.515, 0.1168, 0.5117, 0.1467, 0.4344, 0.8679, 0.4487, 0.8417, 0.4675, 0.8494, 0.4585, 0.878, 0.494, 0.1742, 0.4914, 0.1467, 0.5117, 0.1467, 0.5089, 0.1742, 0.5187, 0.08363, 0.523, 0.04564, 0.5623, 0.05386, 0.5507, 0.09023, 0.4756, 0.8231, 0.4831, 0.7981, 0.4928, 0.8, 0.4902, 0.8259, 0.515, 0.1168, 0.5187, 0.08363, 0.5507, 0.09023, 0.5406, 0.122, 0.4675, 0.8494, 0.4756, 0.8231, 0.4902, 0.8259, 0.4874, 0.8534, 0.5117, 0.1467, 0.515, 0.1168, 0.5406, 0.122, 0.5317, 0.1507, 0.4585, 0.878, 0.4675, 0.8494, 0.4874, 0.8534, 0.4841, 0.8832, 0.5089, 0.1742, 0.5117, 0.1467, 0.5317, 0.1507, 0.5235, 0.1771, 0.4484, 0.9098, 0.4585, 0.878, 0.4841, 0.8832, 0.4804, 0.9164, 0.5063, 0.2001, 0.5089, 0.1742, 0.5235, 0.1771, 0.5159, 0.202, 0.4368, 0.9461, 0.4484, 0.9098, 0.4804, 0.9164, 0.4761, 0.9544, 0.504, 0.2252, 0.5063, 0.2001, 0.5159, 0.202, 0.5087, 0.2261, 0.4231, 0.989, 0.4368, 0.9461, 0.4761, 0.9544, 0.471, 0.9992, 0.523, 0.04564, 0.5281, 0.0007491, 0.576, 0.01091, 0.5623, 0.05386, 0.4831, 0.7981, 0.4903, 0.7741, 0.4951, 0.775, 0.4928, 0.8, 0.5159, 0.202, 0.5235, 0.1771, 0.5373, 0.1827, 0.525, 0.2057, 0.4761, 0.9544, 0.4804, 0.9164, 0.5132, 0.9167, 0.5163, 0.9548, 0.5087, 0.2261, 0.5159, 0.202, 0.525, 0.2057, 0.5133, 0.2279, 0.471, 0.9992, 0.4761, 0.9544, 0.5163, 0.9548, 0.52, 0.9999, 0.5623, 0.05386, 0.576, 0.01091, 0.6209, 0.03014, 0.5992, 0.06954, 0.4928, 0.8, 0.4951, 0.775, 0.5, 0.7749, 0.5026, 0.7999, 0.5507, 0.09023, 0.5623, 0.05386, 0.5992, 0.06954, 0.5808, 0.1029, 0.4902, 0.8259, 0.4928, 0.8, 0.5026, 0.7999, 0.5051, 0.8259, 0.5406, 0.122, 0.5507, 0.09023, 0.5808, 0.1029, 0.5648, 0.1321, 0.4874, 0.8534, 0.4902, 0.8259, 0.5051, 0.8259, 0.5077, 0.8534, 0.5317, 0.1507, 0.5406, 0.122, 0.5648, 0.1321, 0.5504, 0.1584, 0.4841, 0.8832, 0.4874, 0.8534, 0.5077, 0.8534, 0.5103, 0.8833, 0.5235, 0.1771, 0.5317, 0.1507, 0.5504, 0.1584, 0.5373, 0.1827, 0.4804, 0.9164, 0.4841, 0.8832, 0.5103, 0.8833, 0.5132, 0.9167, 0.5648, 0.1321, 0.5808, 0.1029, 0.6078, 0.1212, 0.5865, 0.1467, 0.5077, 0.8534, 0.5051, 0.8259, 0.5197, 0.8229, 0.5276, 0.8495, 0.5504, 0.1584, 0.5648, 0.1321, 0.5865, 0.1467, 0.5673, 0.1697, 0.5103, 0.8833, 0.5077, 0.8534, 0.5276, 0.8495, 0.5361, 0.8783, 0.5373, 0.1827, 0.5504, 0.1584, 0.5673, 0.1697, 0.5497, 0.191, 0.5132, 0.9167, 0.5103, 0.8833, 0.5361, 0.8783, 0.5454, 0.9105, 0.525, 0.2057, 0.5373, 0.1827, 0.5497, 0.191, 0.5332, 0.2111, 0.5163, 0.9548, 0.5132, 0.9167, 0.5454, 0.9105, 0.5559, 0.9474, 0.5133, 0.2279, 0.525, 0.2057, 0.5332, 0.2111, 0.5173, 0.2306, 0.52, 0.9999, 0.5163, 0.9548, 0.5559, 0.9474, 0.5684, 0.991, 0.5992, 0.06954, 0.6209, 0.03014, 0.6612, 0.05765, 0.6323, 0.09204, 0.5026, 0.7999, 0.5, 0.7749, 0.5047, 0.7739, 0.5122, 0.798, 0.5808, 0.1029, 0.5992, 0.06954, 0.6323, 0.09204, 0.6078, 0.1212, 0.5051, 0.8259, 0.5026, 0.7999, 0.5122, 0.798, 0.5197, 0.8229, 0.5173, 0.2306, 0.5332, 0.2111, 0.5401, 0.218, 0.5208, 0.234, 0.5684, 0.991, 0.5559, 0.9474, 0.5934, 0.9324, 0.6141, 0.9728, 0.6323, 0.09204, 0.6612, 0.05765, 0.6953, 0.09233, 0.6604, 0.1205, 0.5122, 0.798, 0.5047, 0.7739, 0.5092, 0.772, 0.5212, 0.7942, 0.6078, 0.1212, 0.6323, 0.09204, 0.6604, 0.1205, 0.6307, 0.1443, 0.5197, 0.8229, 0.5122, 0.798, 0.5212, 0.7942, 0.5335, 0.8172, 0.5865, 0.1467, 0.6078, 0.1212, 0.6307, 0.1443, 0.605, 0.1652, 0.5276, 0.8495, 0.5197, 0.8229, 0.5335, 0.8172, 0.5465, 0.8417, 0.5673, 0.1697, 0.5865, 0.1467, 0.605, 0.1652, 0.5817, 0.184, 0.5361, 0.8783, 0.5276, 0.8495, 0.5465, 0.8417, 0.5604, 0.8684, 0.5497, 0.191, 0.5673, 0.1697, 0.5817, 0.184, 0.5603, 0.2015, 0.5454, 0.9105, 0.5361, 0.8783, 0.5604, 0.8684, 0.5758, 0.8982, 0.5332, 0.2111, 0.5497, 0.191, 0.5603, 0.2015, 0.5401, 0.218, 0.5559, 0.9474, 0.5454, 0.9105, 0.5758, 0.8982, 0.5934, 0.9324, 0.5465, 0.8417, 0.5335, 0.8172, 0.5459, 0.8089, 0.5634, 0.8304, 0.5817, 0.184, 0.605, 0.1652, 0.6196, 0.1869, 0.593, 0.2009, 0.5604, 0.8684, 0.5465, 0.8417, 0.5634, 0.8304, 0.5823, 0.8539, 0.5603, 0.2015, 0.5817, 0.184, 0.593, 0.2009, 0.5686, 0.2138, 0.5758, 0.8982, 0.5604, 0.8684, 0.5823, 0.8539, 0.6033, 0.8802, 0.5401, 0.218, 0.5603, 0.2015, 0.5686, 0.2138, 0.5456, 0.2261, 0.5934, 0.9324, 0.5758, 0.8982, 0.6033, 0.8802, 0.6273, 0.9103, 0.5208, 0.234, 0.5401, 0.218, 0.5456, 0.2261, 0.5235, 0.238, 0.6141, 0.9728, 0.5934, 0.9324, 0.6273, 0.9103, 0.6556, 0.9459, 0.6604, 0.1205, 0.6953, 0.09233, 0.7221, 0.1329, 0.6824, 0.1537, 0.5212, 0.7942, 0.5092, 0.772, 0.5133, 0.7693, 0.5293, 0.7887, 0.6307, 0.1443, 0.6604, 0.1205, 0.6824, 0.1537, 0.6487, 0.1714, 0.5335, 0.8172, 0.5212, 0.7942, 0.5293, 0.7887, 0.5459, 0.8089, 0.605, 0.1652, 0.6307, 0.1443, 0.6487, 0.1714, 0.6196, 0.1869, 0.6556, 0.9459, 0.6273, 0.9103, 0.6562, 0.882, 0.6911, 0.9115, 0.6824, 0.1537, 0.7221, 0.1329, 0.7406, 0.1778, 0.6976, 0.1906, 0.5293, 0.7887, 0.5133, 0.7693, 0.5167, 0.7658, 0.5362, 0.7817, 0.6487, 0.1714, 0.6824, 0.1537, 0.6976, 0.1906, 0.6612, 0.2014, 0.5459, 0.8089, 0.5293, 0.7887, 0.5362, 0.7817, 0.5565, 0.7983, 0.6196, 0.1869, 0.6487, 0.1714, 0.6612, 0.2014, 0.6294, 0.2111, 0.5634, 0.8304, 0.5459, 0.8089, 0.5565, 0.7983, 0.5779, 0.816, 0.593, 0.2009, 0.6196, 0.1869, 0.6294, 0.2111, 0.6007, 0.2196, 0.5823, 0.8539, 0.5634, 0.8304, 0.5779, 0.816, 0.601, 0.8353, 0.5686, 0.2138, 0.593, 0.2009, 0.6007, 0.2196, 0.5743, 0.2275, 0.6033, 0.8802, 0.5823, 0.8539, 0.601, 0.8353, 0.6268, 0.857, 0.5456, 0.2261, 0.5686, 0.2138, 0.5743, 0.2275, 0.5494, 0.2351, 0.6273, 0.9103, 0.6033, 0.8802, 0.6268, 0.857, 0.6562, 0.882, 0.5235, 0.238, 0.5456, 0.2261, 0.5494, 0.2351, 0.5254, 0.2425, 0.6007, 0.2196, 0.6294, 0.2111, 0.6343, 0.2367, 0.6047, 0.2394, 0.601, 0.8353, 0.5779, 0.816, 0.5892, 0.799, 0.6158, 0.8134, 0.5743, 0.2275, 0.6007, 0.2196, 0.6047, 0.2394, 0.5773, 0.2421, 0.6268, 0.857, 0.601, 0.8353, 0.6158, 0.8134, 0.6453, 0.8297, 0.5494, 0.2351, 0.5743, 0.2275, 0.5773, 0.2421, 0.5514, 0.2447, 0.6562, 0.882, 0.6268, 0.857, 0.6453, 0.8297, 0.6792, 0.8484, 0.5254, 0.2425, 0.5494, 0.2351, 0.5514, 0.2447, 0.5264, 0.2473, 0.6911, 0.9115, 0.6562, 0.882, 0.6792, 0.8484, 0.7192, 0.8706, 0.6976, 0.1906, 0.7406, 0.1778, 0.7501, 0.2256, 0.7054, 0.2298, 0.5362, 0.7817, 0.5167, 0.7658, 0.5194, 0.7617, 0.5417, 0.7735, 0.6612, 0.2014, 0.6976, 0.1906, 0.7054, 0.2298, 0.6676, 0.2333, 0.5565, 0.7983, 0.5362, 0.7817, 0.5417, 0.7735, 0.5647, 0.7858, 0.6294, 0.2111, 0.6612, 0.2014, 0.6676, 0.2333, 0.6343, 0.2367, 0.5779, 0.816, 0.5565, 0.7983, 0.5647, 0.7858, 0.5892, 0.799, 0.7054, 0.2298, 0.7501, 0.2256, 0.7501, 0.2743, 0.7054, 0.2698, 0.5417, 0.7735, 0.5194, 0.7617, 0.5212, 0.7572, 0.5454, 0.7644, 0.6676, 0.2333, 0.7054, 0.2298, 0.7054, 0.2698, 0.6676, 0.2659, 0.5647, 0.7858, 0.5417, 0.7735, 0.5454, 0.7644, 0.5704, 0.7719, 0.6343, 0.2367, 0.6676, 0.2333, 0.6676, 0.2659, 0.6345, 0.2627, 0.5892, 0.799, 0.5647, 0.7858, 0.5704, 0.7719, 0.597, 0.7801, 0.6047, 0.2394, 0.6343, 0.2367, 0.6345, 0.2627, 0.6048, 0.2597, 0.6158, 0.8134, 0.5892, 0.799, 0.597, 0.7801, 0.6259, 0.7891, 0.5773, 0.2421, 0.6047, 0.2394, 0.6048, 0.2597, 0.5774, 0.257, 0.6453, 0.8297, 0.6158, 0.8134, 0.6259, 0.7891, 0.6582, 0.7992, 0.5514, 0.2447, 0.5773, 0.2421, 0.5774, 0.257, 0.5515, 0.2545, 0.6792, 0.8484, 0.6453, 0.8297, 0.6582, 0.7992, 0.6951, 0.811, 0.5264, 0.2473, 0.5514, 0.2447, 0.5515, 0.2545, 0.5265, 0.2522, 0.7192, 0.8706, 0.6792, 0.8484, 0.6951, 0.811, 0.7389, 0.8249, 0.6259, 0.7891, 0.597, 0.7801, 0.601, 0.76, 0.6311, 0.7631, 0.5774, 0.257, 0.6048, 0.2597, 0.6009, 0.2796, 0.5745, 0.2716, 0.6582, 0.7992, 0.6259, 0.7891, 0.6311, 0.7631, 0.6648, 0.7667, 0.5515, 0.2545, 0.5774, 0.257, 0.5745, 0.2716, 0.5496, 0.2641, 0.6951, 0.811, 0.6582, 0.7992, 0.6648, 0.7667, 0.7034, 0.771, 0.5265, 0.2522, 0.5515, 0.2545, 0.5496, 0.2641, 0.5255, 0.2569, 0.7389, 0.8249, 0.6951, 0.811, 0.7034, 0.771, 0.7492, 0.776, 0.7054, 0.2698, 0.7501, 0.2743, 0.7407, 0.322, 0.6977, 0.309, 0.5454, 0.7644, 0.5212, 0.7572, 0.5221, 0.7524, 0.5472, 0.7547, 0.6676, 0.2659, 0.7054, 0.2698, 0.6977, 0.309, 0.6613, 0.2978, 0.5704, 0.7719, 0.5454, 0.7644, 0.5472, 0.7547, 0.5733, 0.7572, 0.6345, 0.2627, 0.6676, 0.2659, 0.6613, 0.2978, 0.6297, 0.2884, 0.597, 0.7801, 0.5704, 0.7719, 0.5733, 0.7572, 0.601, 0.76, 0.6048, 0.2597, 0.6345, 0.2627, 0.6297, 0.2884, 0.6009, 0.2796, 0.6977, 0.309, 0.7407, 0.322, 0.7222, 0.3671, 0.6826, 0.346, 0.5472, 0.7547, 0.5221, 0.7524, 0.522, 0.7475, 0.5471, 0.7449, 0.6613, 0.2978, 0.6977, 0.309, 0.6826, 0.346, 0.6491, 0.328, 0.5733, 0.7572, 0.5472, 0.7547, 0.5471, 0.7449, 0.5732, 0.7422, 0.6297, 0.2884, 0.6613, 0.2978, 0.6491, 0.328, 0.6196, 0.3126, 0.601, 0.76, 0.5733, 0.7572, 0.5732, 0.7422, 0.6009, 0.7395, 0.6009, 0.2796, 0.6297, 0.2884, 0.6196, 0.3126, 0.5933, 0.2984, 0.6311, 0.7631, 0.601, 0.76, 0.6009, 0.7395, 0.6311, 0.7366, 0.5745, 0.2716, 0.6009, 0.2796, 0.5933, 0.2984, 0.5689, 0.2853, 0.6648, 0.7667, 0.6311, 0.7631, 0.6311, 0.7366, 0.6648, 0.7335, 0.5496, 0.2641, 0.5745, 0.2716, 0.5689, 0.2853, 0.5459, 0.2732, 0.7034, 0.771, 0.6648, 0.7667, 0.6648, 0.7335, 0.7037, 0.73, 0.5255, 0.2569, 0.5496, 0.2641, 0.5459, 0.2732, 0.5237, 0.2614, 0.7492, 0.776, 0.7034, 0.771, 0.7037, 0.73, 0.7497, 0.7259, 0.5689, 0.2853, 0.5933, 0.2984, 0.5821, 0.3153, 0.5608, 0.2978, 0.6648, 0.7335, 0.6311, 0.7366, 0.6258, 0.7107, 0.6582, 0.7009, 0.5459, 0.2732, 0.5689, 0.2853, 0.5608, 0.2978, 0.5406, 0.2813, 0.7037, 0.73, 0.6648, 0.7335, 0.6582, 0.7009, 0.6958, 0.6896, 0.5237, 0.2614, 0.5459, 0.2732, 0.5406, 0.2813, 0.5211, 0.2655, 0.7497, 0.7259, 0.7037, 0.73, 0.6958, 0.6896, 0.7403, 0.6763, 0.6826, 0.346, 0.7222, 0.3671, 0.6954, 0.4078, 0.6606, 0.3793, 0.5471, 0.7449, 0.522, 0.7475, 0.521, 0.7427, 0.5451, 0.7352, 0.6491, 0.328, 0.6826, 0.346, 0.6606, 0.3793, 0.6311, 0.3552, 0.5732, 0.7422, 0.5471, 0.7449, 0.5451, 0.7352, 0.5701, 0.7275, 0.6196, 0.3126, 0.6491, 0.328, 0.6311, 0.3552, 0.6052, 0.3343, 0.6009, 0.7395, 0.5732, 0.7422, 0.5701, 0.7275, 0.5968, 0.7194, 0.5933, 0.2984, 0.6196, 0.3126, 0.6052, 0.3343, 0.5821, 0.3153, 0.6311, 0.7366, 0.6009, 0.7395, 0.5968, 0.7194, 0.6258, 0.7107, 0.6311, 0.3552, 0.6606, 0.3793, 0.6324, 0.4079, 0.6082, 0.3785, 0.5701, 0.7275, 0.5451, 0.7352, 0.5412, 0.7262, 0.5643, 0.7137, 0.6052, 0.3343, 0.6311, 0.3552, 0.6082, 0.3785, 0.5867, 0.3527, 0.5968, 0.7194, 0.5701, 0.7275, 0.5643, 0.7137, 0.5888, 0.7005, 0.5821, 0.3153, 0.6052, 0.3343, 0.5867, 0.3527, 0.5678, 0.3297, 0.6258, 0.7107, 0.5968, 0.7194, 0.5888, 0.7005, 0.6155, 0.6862, 0.5608, 0.2978, 0.5821, 0.3153, 0.5678, 0.3297, 0.5503, 0.3084, 0.6582, 0.7009, 0.6258, 0.7107, 0.6155, 0.6862, 0.6452, 0.6704, 0.5406, 0.2813, 0.5608, 0.2978, 0.5503, 0.3084, 0.5337, 0.2883, 0.6958, 0.6896, 0.6582, 0.7009, 0.6452, 0.6704, 0.68, 0.6515, 0.5211, 0.2655, 0.5406, 0.2813, 0.5337, 0.2883, 0.5176, 0.269, 0.7403, 0.6763, 0.6958, 0.6896, 0.68, 0.6515, 0.7209, 0.6295, 0.6606, 0.3793, 0.6954, 0.4078, 0.6611, 0.4425, 0.6324, 0.4079, 0.5451, 0.7352, 0.521, 0.7427, 0.5191, 0.7383, 0.5412, 0.7262, 0.5337, 0.2883, 0.5503, 0.3084, 0.538, 0.3167, 0.5256, 0.2938, 0.68, 0.6515, 0.6452, 0.6704, 0.6268, 0.6429, 0.6566, 0.6176, 0.5176, 0.269, 0.5337, 0.2883, 0.5256, 0.2938, 0.5136, 0.2717, 0.7209, 0.6295, 0.68, 0.6515, 0.6566, 0.6176, 0.6922, 0.5877, 0.6324, 0.4079, 0.6611, 0.4425, 0.6207, 0.47, 0.5992, 0.4304, 0.5412, 0.7262, 0.5191, 0.7383, 0.5164, 0.7342, 0.5357, 0.7181, 0.6082, 0.3785, 0.6324, 0.4079, 0.5992, 0.4304, 0.5812, 0.3967, 0.5643, 0.7137, 0.5412, 0.7262, 0.5357, 0.7181, 0.5558, 0.7013, 0.5867, 0.3527, 0.6082, 0.3785, 0.5812, 0.3967, 0.5653, 0.3677, 0.5888, 0.7005, 0.5643, 0.7137, 0.5558, 0.7013, 0.5773, 0.6836, 0.5678, 0.3297, 0.5867, 0.3527, 0.5653, 0.3677, 0.5511, 0.3411, 0.6155, 0.6862, 0.5888, 0.7005, 0.5773, 0.6836, 0.6006, 0.6643, 0.5503, 0.3084, 0.5678, 0.3297, 0.5511, 0.3411, 0.538, 0.3167, 0.6452, 0.6704, 0.6155, 0.6862, 0.6006, 0.6643, 0.6268, 0.6429, 0.5558, 0.7013, 0.5357, 0.7181, 0.5287, 0.7112, 0.5451, 0.6909, 0.5653, 0.3677, 0.5812, 0.3967, 0.5511, 0.4095, 0.5411, 0.3778, 0.5773, 0.6836, 0.5558, 0.7013, 0.5451, 0.6909, 0.5626, 0.6693, 0.5511, 0.3411, 0.5653, 0.3677, 0.5411, 0.3778, 0.5323, 0.349, 0.6006, 0.6643, 0.5773, 0.6836, 0.5626, 0.6693, 0.5818, 0.6458, 0.538, 0.3167, 0.5511, 0.3411, 0.5323, 0.349, 0.5243, 0.3226, 0.6268, 0.6429, 0.6006, 0.6643, 0.5818, 0.6458, 0.6031, 0.6196, 0.5256, 0.2938, 0.538, 0.3167, 0.5243, 0.3226, 0.5166, 0.2976, 0.6566, 0.6176, 0.6268, 0.6429, 0.6031, 0.6196, 0.6272, 0.589, 0.5136, 0.2717, 0.5256, 0.2938, 0.5166, 0.2976, 0.5091, 0.2736, 0.6922, 0.5877, 0.6566, 0.6176, 0.6272, 0.589, 0.6558, 0.5529, 0.5992, 0.4304, 0.6207, 0.47, 0.5757, 0.4891, 0.5623, 0.446, 0.5357, 0.7181, 0.5164, 0.7342, 0.5129, 0.7308, 0.5287, 0.7112, 0.5812, 0.3967, 0.5992, 0.4304, 0.5623, 0.446, 0.5511, 0.4095, 0.6272, 0.589, 0.6031, 0.6196, 0.5754, 0.6015, 0.5928, 0.567, 0.5091, 0.2736, 0.5166, 0.2976, 0.507, 0.2996, 0.5044, 0.2746, 0.6558, 0.5529, 0.6272, 0.589, 0.5928, 0.567, 0.6137, 0.5262, 0.5623, 0.446, 0.5757, 0.4891, 0.5278, 0.4992, 0.523, 0.4542, 0.5287, 0.7112, 0.5129, 0.7308, 0.5088, 0.7282, 0.5204, 0.7058, 0.5511, 0.4095, 0.5623, 0.446, 0.523, 0.4542, 0.5191, 0.4162, 0.5451, 0.6909, 0.5287, 0.7112, 0.5204, 0.7058, 0.5326, 0.6827, 0.5411, 0.3778, 0.5511, 0.4095, 0.5191, 0.4162, 0.5154, 0.383, 0.5626, 0.6693, 0.5451, 0.6909, 0.5326, 0.6827, 0.5455, 0.6581, 0.5323, 0.349, 0.5411, 0.3778, 0.5154, 0.383, 0.5124, 0.3531, 0.5818, 0.6458, 0.5626, 0.6693, 0.5455, 0.6581, 0.5596, 0.6314, 0.5243, 0.3226, 0.5323, 0.349, 0.5124, 0.3531, 0.5097, 0.3256, 0.6031, 0.6196, 0.5818, 0.6458, 0.5596, 0.6314, 0.5754, 0.6015, 0.5166, 0.2976, 0.5243, 0.3226, 0.5097, 0.3256, 0.507, 0.2996, 0.5154, 0.383, 0.5191, 0.4162, 0.4864, 0.4165, 0.4891, 0.3832, 0.5455, 0.6581, 0.5326, 0.6827, 0.5187, 0.6771, 0.5266, 0.6505, 0.5124, 0.3531, 0.5154, 0.383, 0.4891, 0.3832, 0.4921, 0.3533, 0.5596, 0.6314, 0.5455, 0.6581, 0.5266, 0.6505, 0.5351, 0.6216, 0.5097, 0.3256, 0.5124, 0.3531, 0.4921, 0.3533, 0.4948, 0.3257, 0.5754, 0.6015, 0.5596, 0.6314, 0.5351, 0.6216, 0.5447, 0.5894, 0.507, 0.2996, 0.5097, 0.3256, 0.4948, 0.3257, 0.4972, 0.2997, 0.5928, 0.567, 0.5754, 0.6015, 0.5447, 0.5894, 0.555, 0.5522, 0.5044, 0.2746, 0.507, 0.2996, 0.4972, 0.2997, 0.4995, 0.2747, 0.6137, 0.5262, 0.5928, 0.567, 0.555, 0.5522, 0.5673, 0.5083, 0.523, 0.4542, 0.5278, 0.4992, 0.4787, 0.4998, 0.4828, 0.4547, 0.5204, 0.7058, 0.5088, 0.7282, 0.5043, 0.7264, 0.5113, 0.7022, 0.5191, 0.4162, 0.523, 0.4542, 0.4828, 0.4547, 0.4864, 0.4165, 0.5326, 0.6827, 0.5204, 0.7058, 0.5113, 0.7022, 0.5187, 0.6771, 0.4995, 0.2747, 0.4972, 0.2997, 0.4876, 0.2979, 0.4947, 0.2738, 0.5673, 0.5083, 0.555, 0.5522, 0.5151, 0.5452, 0.5187, 0.5, 0.4828, 0.4547, 0.4787, 0.4998, 0.4304, 0.4908, 0.4431, 0.4472, 0.5113, 0.7022, 0.5043, 0.7264, 0.4995, 0.7255, 0.5017, 0.7004, 0.4864, 0.4165, 0.4828, 0.4547, 0.4431, 0.4472, 0.4541, 0.4105, 0.5187, 0.6771, 0.5113, 0.7022, 0.5017, 0.7004, 0.504, 0.6744, 0.4891, 0.3832, 0.4864, 0.4165, 0.4541, 0.4105, 0.4634, 0.3782, 0.5266, 0.6505, 0.5187, 0.6771, 0.504, 0.6744, 0.5065, 0.6468, 0.4921, 0.3533, 0.4891, 0.3832, 0.4634, 0.3782, 0.4721, 0.3494, 0.5351, 0.6216, 0.5266, 0.6505, 0.5065, 0.6468, 0.5093, 0.6168, 0.4948, 0.3257, 0.4921, 0.3533, 0.4721, 0.3494, 0.4801, 0.3229, 0.5447, 0.5894, 0.5351, 0.6216, 0.5093, 0.6168, 0.5123, 0.5834, 0.4972, 0.2997, 0.4948, 0.3257, 0.4801, 0.3229, 0.4876, 0.2979, 0.555, 0.5522, 0.5447, 0.5894, 0.5123, 0.5834, 0.5151, 0.5452, 0.5065, 0.6468, 0.504, 0.6744, 0.4891, 0.6746, 0.4862, 0.6471, 0.4721, 0.3494, 0.4634, 0.3782, 0.439, 0.3683, 0.4532, 0.3418, 0.5093, 0.6168, 0.5065, 0.6468, 0.4862, 0.6471, 0.483, 0.6172, 0.4801, 0.3229, 0.4721, 0.3494, 0.4532, 0.3418, 0.4663, 0.3173, 0.5123, 0.5834, 0.5093, 0.6168, 0.483, 0.6172, 0.4795, 0.5839, 0.4876, 0.2979, 0.4801, 0.3229, 0.4663, 0.3173, 0.4785, 0.2942, 0.5151, 0.5452, 0.5123, 0.5834, 0.4795, 0.5839, 0.4749, 0.546, 0.4947, 0.2738, 0.4876, 0.2979, 0.4785, 0.2942, 0.4902, 0.272, 0.5187, 0.5, 0.5151, 0.5452, 0.4749, 0.546, 0.4696, 0.5012, 0.4431, 0.4472, 0.4304, 0.4908, 0.3845, 0.4725, 0.4056, 0.4322, 0.5017, 0.7004, 0.4995, 0.7255, 0.4946, 0.7255, 0.4919, 0.7005, 0.4541, 0.4105, 0.4431, 0.4472, 0.4056, 0.4322, 0.4236, 0.3982, 0.504, 0.6744, 0.5017, 0.7004, 0.4919, 0.7005, 0.4891, 0.6746, 0.4634, 0.3782, 0.4541, 0.4105, 0.4236, 0.3982, 0.439, 0.3683, 0.4696, 0.5012, 0.4749, 0.546, 0.4357, 0.5546, 0.422, 0.5118, 0.4056, 0.4322, 0.3845, 0.4725, 0.3431, 0.4456, 0.3717, 0.4101, 0.4919, 0.7005, 0.4946, 0.7255, 0.4898, 0.7265, 0.4823, 0.7026, 0.4236, 0.3982, 0.4056, 0.4322, 0.3717, 0.4101, 0.3961, 0.3802, 0.4891, 0.6746, 0.4919, 0.7005, 0.4823, 0.7026, 0.4745, 0.6777, 0.439, 0.3683, 0.4236, 0.3982, 0.3961, 0.3802, 0.417, 0.3539, 0.4862, 0.6471, 0.4891, 0.6746, 0.4745, 0.6777, 0.4663, 0.6513, 0.4532, 0.3418, 0.439, 0.3683, 0.417, 0.3539, 0.4362, 0.3306, 0.483, 0.6172, 0.4862, 0.6471, 0.4663, 0.6513, 0.4574, 0.6226, 0.4663, 0.3173, 0.4532, 0.3418, 0.4362, 0.3306, 0.4538, 0.3091, 0.4795, 0.5839, 0.483, 0.6172, 0.4574, 0.6226, 0.4475, 0.5907, 0.4785, 0.2942, 0.4663, 0.3173, 0.4538, 0.3091, 0.4703, 0.2888, 0.4749, 0.546, 0.4795, 0.5839, 0.4475, 0.5907, 0.4357, 0.5546, 0.4902, 0.272, 0.4785, 0.2942, 0.4703, 0.2888, 0.4861, 0.2693, 0.4362, 0.3306, 0.417, 0.3539, 0.3983, 0.3353, 0.4217, 0.3162, 0.4574, 0.6226, 0.4663, 0.6513, 0.4477, 0.6593, 0.4333, 0.633, 0.4538, 0.3091, 0.4362, 0.3306, 0.4217, 0.3162, 0.4431, 0.2986, 0.4475, 0.5907, 0.4574, 0.6226, 0.4333, 0.633, 0.4173, 0.6035, 0.4703, 0.2888, 0.4538, 0.3091, 0.4431, 0.2986, 0.4633, 0.282, 0.4357, 0.5546, 0.4475, 0.5907, 0.4173, 0.6035, 0.3991, 0.5706, 0.4861, 0.2693, 0.4703, 0.2888, 0.4633, 0.282, 0.4826, 0.2659, 0.422, 0.5118, 0.4357, 0.5546, 0.3991, 0.5706, 0.3775, 0.5312, 0.3717, 0.4101, 0.3431, 0.4456, 0.3076, 0.4109, 0.3427, 0.3816, 0.4823, 0.7026, 0.4898, 0.7265, 0.4854, 0.7284, 0.4733, 0.7064, 0.3961, 0.3802, 0.3717, 0.4101, 0.3427, 0.3816, 0.3726, 0.3571, 0.4745, 0.6777, 0.4823, 0.7026, 0.4733, 0.7064, 0.4608, 0.6836, 0.417, 0.3539, 0.3961, 0.3802, 0.3726, 0.3571, 0.3983, 0.3353, 0.4663, 0.6513, 0.4745, 0.6777, 0.4608, 0.6836, 0.4477, 0.6593, 0.3427, 0.3816, 0.3076, 0.4109, 0.2795, 0.3698, 0.3198, 0.348, 0.4733, 0.7064, 0.4854, 0.7284, 0.4813, 0.7312, 0.4652, 0.712, 0.3726, 0.3571, 0.3427, 0.3816, 0.3198, 0.348, 0.354, 0.3297, 0.4608, 0.6836, 0.4733, 0.7064, 0.4652, 0.712, 0.4486, 0.692, 0.3983, 0.3353, 0.3726, 0.3571, 0.354, 0.3297, 0.3836, 0.3135, 0.4477, 0.6593, 0.4608, 0.6836, 0.4486, 0.692, 0.431, 0.6708, 0.4217, 0.3162, 0.3983, 0.3353, 0.3836, 0.3135, 0.4103, 0.2993, 0.4333, 0.633, 0.4477, 0.6593, 0.431, 0.6708, 0.4119, 0.6478, 0.4431, 0.2986, 0.4217, 0.3162, 0.4103, 0.2993, 0.4347, 0.2862, 0.4173, 0.6035, 0.4333, 0.633, 0.4119, 0.6478, 0.3906, 0.6222, 0.4633, 0.282, 0.4431, 0.2986, 0.4347, 0.2862, 0.4577, 0.2738, 0.3991, 0.5706, 0.4173, 0.6035, 0.3906, 0.6222, 0.3661, 0.5931, 0.4826, 0.2659, 0.4633, 0.282, 0.4577, 0.2738, 0.4799, 0.2618, 0.3775, 0.5312, 0.3991, 0.5706, 0.3661, 0.5931, 0.3374, 0.5587, 0.4347, 0.2862, 0.4103, 0.2993, 0.4024, 0.2805, 0.4289, 0.2724, 0.3906, 0.6222, 0.4119, 0.6478, 0.3937, 0.6665, 0.368, 0.6456, 0.4577, 0.2738, 0.4347, 0.2862, 0.4289, 0.2724, 0.4539, 0.2648, 0.3661, 0.5931, 0.3906, 0.6222, 0.368, 0.6456, 0.3381, 0.6216, 0.4799, 0.2618, 0.4577, 0.2738, 0.4539, 0.2648, 0.478, 0.2573, 0.3374, 0.5587, 0.3661, 0.5931, 0.3381, 0.6216, 0.3032, 0.5936, 0.3198, 0.348, 0.2795, 0.3698, 0.26, 0.3238, 0.304, 0.3104, 0.4652, 0.712, 0.4813, 0.7312, 0.4779, 0.7347, 0.4584, 0.7189, 0.354, 0.3297, 0.3198, 0.348, 0.304, 0.3104, 0.3411, 0.2992, 0.4486, 0.692, 0.4652, 0.712, 0.4584, 0.7189, 0.4382, 0.7026, 0.3836, 0.3135, 0.354, 0.3297, 0.3411, 0.2992, 0.3735, 0.2891, 0.431, 0.6708, 0.4486, 0.692, 0.4382, 0.7026, 0.4169, 0.6853, 0.4103, 0.2993, 0.3836, 0.3135, 0.3735, 0.2891, 0.4024, 0.2805, 0.4119, 0.6478, 0.431, 0.6708, 0.4169, 0.6853, 0.3937, 0.6665, 0.4584, 0.7189, 0.4779, 0.7347, 0.4753, 0.7387, 0.4531, 0.7271, 0.3411, 0.2992, 0.304, 0.3104, 0.2959, 0.2703, 0.3345, 0.2667, 0.4382, 0.7026, 0.4584, 0.7189, 0.4531, 0.7271, 0.4301, 0.715, 0.3735, 0.2891, 0.3411, 0.2992, 0.3345, 0.2667, 0.3684, 0.2633, 0.4169, 0.6853, 0.4382, 0.7026, 0.4301, 0.715, 0.4058, 0.7022, 0.4024, 0.2805, 0.3735, 0.2891, 0.3684, 0.2633, 0.3983, 0.2605, 0.3937, 0.6665, 0.4169, 0.6853, 0.4058, 0.7022, 0.3795, 0.6883, 0.4289, 0.2724, 0.4024, 0.2805, 0.3983, 0.2605, 0.4259, 0.2578, 0.368, 0.6456, 0.3937, 0.6665, 0.3795, 0.6883, 0.35, 0.6726, 0.4539, 0.2648, 0.4289, 0.2724, 0.4259, 0.2578, 0.4519, 0.2552, 0.3381, 0.6216, 0.368, 0.6456, 0.35, 0.6726, 0.3164, 0.6553, 0.478, 0.2573, 0.4539, 0.2648, 0.4519, 0.2552, 0.477, 0.2526, 0.3032, 0.5936, 0.3381, 0.6216, 0.3164, 0.6553, 0.2768, 0.6346, 0.304, 0.3104, 0.26, 0.3238, 0.2501, 0.2747, 0.2959, 0.2703, 0.4735, 0.7433, 0.4973, 0.7502, 0.4726, 0.748, 0.5017, 0.2499, 0.4769, 0.2477, 0.4779, 0.2429, 0.4726, 0.748, 0.4973, 0.7502, 0.4726, 0.7529, 0.5017, 0.2499, 0.4779, 0.2429, 0.4797, 0.2384, 0.4726, 0.7529, 0.4973, 0.7502, 0.4736, 0.7577, 0.5017, 0.2499, 0.4797, 0.2384, 0.4824, 0.2343, 0.4736, 0.7577, 0.4973, 0.7502, 0.4755, 0.7621, 0.5017, 0.2499, 0.4824, 0.2343, 0.4858, 0.2308, 0.4755, 0.7621, 0.4973, 0.7502, 0.4783, 0.7662, 0.5017, 0.2499, 0.4858, 0.2308, 0.4898, 0.2281, 0.4783, 0.7662, 0.4973, 0.7502, 0.4817, 0.7696, 0.5017, 0.2499, 0.4898, 0.2281, 0.4943, 0.2262, 0.4817, 0.7696, 0.4973, 0.7502, 0.4858, 0.7722, 0.5017, 0.2499, 0.4943, 0.2262, 0.4991, 0.2252, 0.4858, 0.7722, 0.4973, 0.7502, 0.4903, 0.7741, 0.5017, 0.2499, 0.4991, 0.2252, 0.504, 0.2252, 0.4903, 0.7741, 0.4973, 0.7502, 0.4951, 0.775, 0.5017, 0.2499, 0.504, 0.2252, 0.5087, 0.2261, 0.4951, 0.775, 0.4973, 0.7502, 0.5, 0.7749, 0.5017, 0.2499, 0.5087, 0.2261, 0.5133, 0.2279, 0.5, 0.7749, 0.4973, 0.7502, 0.5047, 0.7739, 0.5017, 0.2499, 0.5133, 0.2279, 0.5173, 0.2306, 0.5047, 0.7739, 0.4973, 0.7502, 0.5092, 0.772, 0.5017, 0.2499, 0.5173, 0.2306, 0.5208, 0.234, 0.5092, 0.772, 0.4973, 0.7502, 0.5133, 0.7693, 0.5017, 0.2499, 0.5208, 0.234, 0.5235, 0.238, 0.5133, 0.7693, 0.4973, 0.7502, 0.5167, 0.7658, 0.5017, 0.2499, 0.5235, 0.238, 0.5254, 0.2425, 0.5167, 0.7658, 0.4973, 0.7502, 0.5194, 0.7617, 0.5017, 0.2499, 0.5254, 0.2425, 0.5264, 0.2473, 0.5194, 0.7617, 0.4973, 0.7502, 0.5212, 0.7572, 0.5017, 0.2499, 0.5264, 0.2473, 0.5265, 0.2522, 0.5212, 0.7572, 0.4973, 0.7502, 0.5221, 0.7524, 0.5017, 0.2499, 0.5265, 0.2522, 0.5255, 0.2569, 0.5221, 0.7524, 0.4973, 0.7502, 0.522, 0.7475, 0.5017, 0.2499, 0.5255, 0.2569, 0.5237, 0.2614, 0.522, 0.7475, 0.4973, 0.7502, 0.521, 0.7427, 0.5017, 0.2499, 0.5237, 0.2614, 0.5211, 0.2655, 0.521, 0.7427, 0.4973, 0.7502, 0.5191, 0.7383, 0.5017, 0.2499, 0.5211, 0.2655, 0.5176, 0.269, 0.5191, 0.7383, 0.4973, 0.7502, 0.5164, 0.7342, 0.5017, 0.2499, 0.5176, 0.269, 0.5136, 0.2717, 0.5164, 0.7342, 0.4973, 0.7502, 0.5129, 0.7308, 0.5017, 0.2499, 0.5136, 0.2717, 0.5091, 0.2736, 0.5129, 0.7308, 0.4973, 0.7502, 0.5088, 0.7282, 0.5017, 0.2499, 0.5091, 0.2736, 0.5044, 0.2746, 0.5088, 0.7282, 0.4973, 0.7502, 0.5043, 0.7264, 0.5017, 0.2499, 0.5044, 0.2746, 0.4995, 0.2747, 0.5043, 0.7264, 0.4973, 0.7502, 0.4995, 0.7255, 0.5017, 0.2499, 0.4995, 0.2747, 0.4947, 0.2738, 0.4995, 0.7255, 0.4973, 0.7502, 0.4946, 0.7255, 0.5017, 0.2499, 0.4947, 0.2738, 0.4902, 0.272, 0.4946, 0.7255, 0.4973, 0.7502, 0.4898, 0.7265, 0.5017, 0.2499, 0.4902, 0.272, 0.4861, 0.2693, 0.4898, 0.7265, 0.4973, 0.7502, 0.4854, 0.7284, 0.5017, 0.2499, 0.4861, 0.2693, 0.4826, 0.2659, 0.5017, 0.2499, 0.4826, 0.2659, 0.4799, 0.2618, 0.4854, 0.7284, 0.4973, 0.7502, 0.4813, 0.7312, 0.4813, 0.7312, 0.4973, 0.7502, 0.4779, 0.7347, 0.5017, 0.2499, 0.4799, 0.2618, 0.478, 0.2573, 0.4779, 0.7347, 0.4973, 0.7502, 0.4753, 0.7387, 0.5017, 0.2499, 0.478, 0.2573, 0.477, 0.2526, 0.35, 0.6726, 0.3795, 0.6883, 0.3694, 0.7123, 0.3377, 0.7028, 0.4519, 0.2552, 0.4259, 0.2578, 0.4259, 0.2428, 0.4519, 0.2454, 0.3164, 0.6553, 0.35, 0.6726, 0.3377, 0.7028, 0.3018, 0.6922, 0.477, 0.2526, 0.4519, 0.2552, 0.4519, 0.2454, 0.4769, 0.2477, 0.2768, 0.6346, 0.3164, 0.6553, 0.3018, 0.6922, 0.2591, 0.6795, 0.4753, 0.7387, 0.4973, 0.7502, 0.4735, 0.7433, 0.5017, 0.2499, 0.477, 0.2526, 0.4769, 0.2477, 0.2959, 0.2703, 0.2501, 0.2747, 0.2502, 0.2246, 0.2959, 0.2294, 0.4531, 0.7271, 0.4753, 0.7387, 0.4735, 0.7433, 0.4494, 0.7362, 0.3345, 0.2667, 0.2959, 0.2703, 0.2959, 0.2294, 0.3345, 0.2335, 0.4301, 0.715, 0.4531, 0.7271, 0.4494, 0.7362, 0.4244, 0.7288, 0.3684, 0.2633, 0.3345, 0.2667, 0.3345, 0.2335, 0.3682, 0.237, 0.4058, 0.7022, 0.4301, 0.715, 0.4244, 0.7288, 0.398, 0.7209, 0.3983, 0.2605, 0.3684, 0.2633, 0.3682, 0.237, 0.3982, 0.2401, 0.3795, 0.6883, 0.4058, 0.7022, 0.398, 0.7209, 0.3694, 0.7123, 0.4259, 0.2578, 0.3983, 0.2605, 0.3982, 0.2401, 0.4259, 0.2428])
me_sphere.materials.append(mat_spheremat)
me_sphere.use_remesh_preserve_volume = False
me_sphere.use_remesh_preserve_attributes = False
me_sphere.use_mirror_vertex_groups = False
me_sphere.update()

# ---- objects
ob_sphere = bpy.data.objects.new('Sphere', me_sphere)

# ---- transforms, parenting, visibility, modifiers, constraints
ob_sphere.location = (0.0, 0.0, 6.0)
ob_sphere.lineart.crease_threshold = 0.0

# ---- collection membership
col_collection_1.objects.link(ob_sphere)

# ---- scene / render settings (as saved in the file)
scene.frame_start = 1; scene.frame_end = 250; scene.frame_set(1)
scene.render.engine = 'BLENDER_EEVEE_NEXT'
scene.render.resolution_percentage = 50
scene.render.dither_intensity = 0.0
scene.cycles.use_denoising = False
scene.cycles.samples = 10
scene.cycles.sampling_pattern = 'TABULATED_SOBOL'
scene.cycles.light_sampling_threshold = 0.0
scene.cycles.use_adaptive_sampling = False
scene.cycles.use_light_tree = False
scene.cycles.blur_glossy = 0.0
scene.cycles.pixel_filter_type = 'GAUSSIAN'
scene.cycles.sample_clamp_indirect = 0.0
scene.view_settings.view_transform = 'Standard'
bpy.context.view_layer.update()

# ---- added for rendering (the .blend has no active camera and no usable light): camera, sun
cam_auto = bpy.data.cameras.new('AutoCamera')
cam_auto.lens = 50.0
cam_auto.sensor_width = 36.0
cam_auto.clip_end = 1000.0
ob_auto_camera = bpy.data.objects.new('AutoCamera', cam_auto)
scene.collection.objects.link(ob_auto_camera)
ob_auto_camera.location = (16.0254, -19.2304, 18.8203)
ob_auto_camera.rotation_euler = (1.09748, -7.21219e-08, 0.694738)
scene.camera = ob_auto_camera
light_auto_sun = bpy.data.lights.new('AutoSun', 'SUN')
light_auto_sun.energy = 3.0
light_auto_sun.angle = 0.0523599
ob_auto_sun = bpy.data.objects.new('AutoSun', light_auto_sun)
scene.collection.objects.link(ob_auto_sun)
ob_auto_sun.rotation_euler = (0.872665, 0.174533, 0.523599)
bpy.context.view_layer.update()
